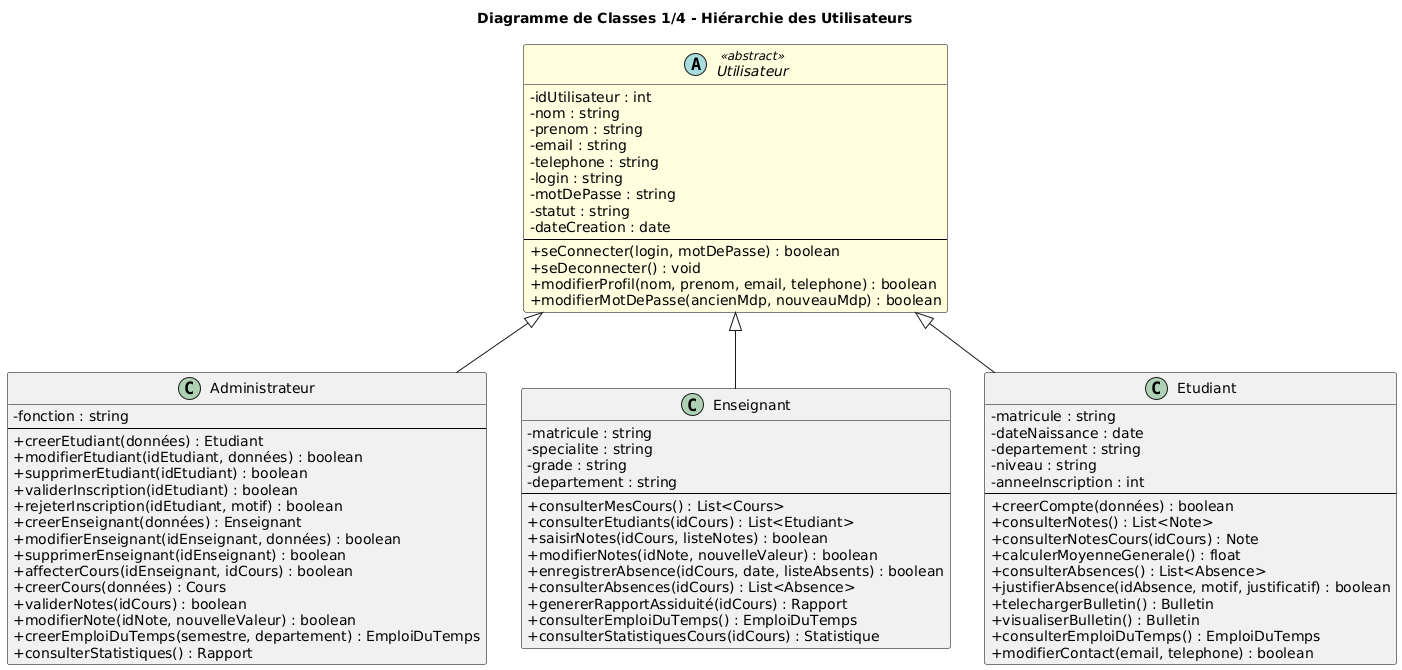

The diagram above was rendered by PlantUML. Its source (embedded in the PNG):
@startuml
title Diagramme de Classes 1/4 - Hiérarchie des Utilisateurs

skinparam classAttributeIconSize 0
skinparam class {
    BackgroundColor<<abstract>> LightYellow
    BorderColor Black
}

' ================== CLASSE ABSTRAITE ==================
abstract class Utilisateur <<abstract>> {
    - idUtilisateur : int
    - nom : string
    - prenom : string
    - email : string
    - telephone : string
    - login : string
    - motDePasse : string
    - statut : string
    - dateCreation : date
    --
    + seConnecter(login, motDePasse) : boolean
    + seDeconnecter() : void
    + modifierProfil(nom, prenom, email, telephone) : boolean
    + modifierMotDePasse(ancienMdp, nouveauMdp) : boolean
}

' ================== CLASSES HÉRITÉES ==================
class Administrateur {
    - fonction : string
    --
    + creerEtudiant(données) : Etudiant
    + modifierEtudiant(idEtudiant, données) : boolean
    + supprimerEtudiant(idEtudiant) : boolean
    + validerInscription(idEtudiant) : boolean
    + rejeterInscription(idEtudiant, motif) : boolean
    + creerEnseignant(données) : Enseignant
    + modifierEnseignant(idEnseignant, données) : boolean
    + supprimerEnseignant(idEnseignant) : boolean
    + affecterCours(idEnseignant, idCours) : boolean
    + creerCours(données) : Cours
    + validerNotes(idCours) : boolean
    + modifierNote(idNote, nouvelleValeur) : boolean
    + creerEmploiDuTemps(semestre, departement) : EmploiDuTemps
    + consulterStatistiques() : Rapport
}

class Enseignant {
    - matricule : string
    - specialite : string
    - grade : string
    - departement : string
    --
    + consulterMesCours() : List<Cours>
    + consulterEtudiants(idCours) : List<Etudiant>
    + saisirNotes(idCours, listeNotes) : boolean
    + modifierNotes(idNote, nouvelleValeur) : boolean
    + enregistrerAbsence(idCours, date, listeAbsents) : boolean
    + consulterAbsences(idCours) : List<Absence>
    + genererRapportAssiduité(idCours) : Rapport
    + consulterEmploiDuTemps() : EmploiDuTemps
    + consulterStatistiquesCours(idCours) : Statistique
}

class Etudiant {
    - matricule : string
    - dateNaissance : date
    - departement : string
    - niveau : string
    - anneeInscription : int
    --
    + creerCompte(données) : boolean
    + consulterNotes() : List<Note>
    + consulterNotesCours(idCours) : Note
    + calculerMoyenneGenerale() : float
    + consulterAbsences() : List<Absence>
    + justifierAbsence(idAbsence, motif, justificatif) : boolean
    + telechargerBulletin() : Bulletin
    + visualiserBulletin() : Bulletin
    + consulterEmploiDuTemps() : EmploiDuTemps
    + modifierContact(email, telephone) : boolean
}

' ================== HÉRITAGE ==================
Utilisateur <|-- Administrateur
Utilisateur <|-- Enseignant
Utilisateur <|-- Etudiant
@enduml